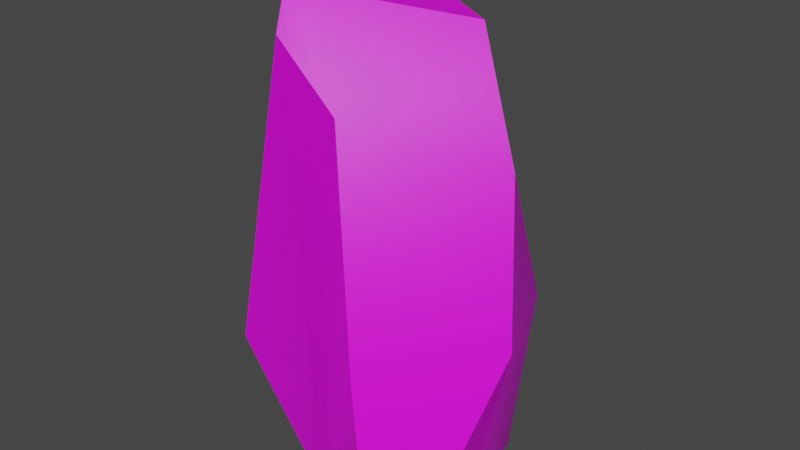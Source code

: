 # Source: BigRock_03.blend  (saved by Blender 5.1.30; exported with 4.5.12 LTS)
import bpy
from mathutils import Matrix  # noqa: F401  (used for matrix-valued properties, if any)

bpy.ops.wm.read_factory_settings(use_empty=True)
scene = bpy.context.scene
scene.name = 'Scene'

# ---- images (referenced by path relative to the original .blend; pixels are not part of the script)
import os
ASSET_DIR = os.environ.get("B2B_ASSET_DIR", "")  # directory of the original .blend (textures are referenced by path, not embedded)
HERE = os.path.dirname(os.path.abspath(__file__))  # packed textures are extracted next to this script under _unpacked/

def load_image(name, relpath, width, height, colorspace="sRGB"):
    """Load a texture the original file referenced (path relative to the .blend, or extracted next to this script)."""
    p = next((c for c in (os.path.join(HERE, relpath), os.path.join(ASSET_DIR, relpath)) if relpath and os.path.exists(c)), "")
    if p:
        img = bpy.data.images.load(p, check_existing=True)
        img.name = name
    else:  # same state as the original file: an image datablock whose file is absent (Cycles renders it pink)
        img = bpy.data.images.new(name, width, height)
        img.source = "FILE"
        img.filepath = "//" + (relpath or name)
    img.colorspace_settings.name = colorspace
    return img
img_rock_3_diffuse_texture_png = load_image('Rock_3_Diffuse_Texture.png', 'Rock_3_Diffuse_Texture.png', 1024, 1024, 'sRGB')

# ---- materials (node trees are filled in below, after node groups)
mat_rock_3 = bpy.data.materials.new('Rock_3')
mat_rock_3.use_backface_culling_lightprobe_volume = False

# ---- node groups
ng_x = bpy.data.node_groups.new('自動スムーズ', 'GeometryNodeTree')
_s = ng_x.interface.new_socket(name='ジオメトリ', in_out='OUTPUT', socket_type='NodeSocketGeometry')
_s = ng_x.interface.new_socket(name='ジオメトリ', in_out='INPUT', socket_type='NodeSocketGeometry')
_s = ng_x.interface.new_socket(name='角度', in_out='INPUT', socket_type='NodeSocketFloat')
_s.subtype = 'ANGLE'
_s.min_value = 0.0
_s.max_value = 3.142
ng_x.is_modifier = True
_N = ng_x.nodes; _L = ng_x.links
n0 = _N.new('NodeGroupOutput'); n0.name = 'グループ出力'; n0.location = (480, -100)
n1 = _N.new('NodeGroupInput'); n1.name = 'グループ入力'; n1.location = (-420, -300)
n2 = _N.new('NodeGroupInput'); n2.name = 'グループ入力.001'; n2.location = (-60, -100)
n3 = _N.new('GeometryNodeSetShadeSmooth'); n3.name = 'スムーズシェード設定'; n3.location = (120, -100)
n3.domain = 'EDGE'
n4 = _N.new('GeometryNodeSetShadeSmooth'); n4.name = 'スムーズシェード設定.001'; n4.location = (300, -100)
n5 = _N.new('GeometryNodeInputMeshEdgeAngle'); n5.name = '辺の角度'; n5.location = (-420, -220)
n6 = _N.new('GeometryNodeInputEdgeSmooth'); n6.name = '辺スムーズフラグ'; n6.location = (-60, -160)
n7 = _N.new('GeometryNodeInputShadeSmooth'); n7.name = '面スムーズフラグ'; n7.location = (-240, -340)
n8 = _N.new('FunctionNodeBooleanMath'); n8.name = 'ブール演算'; n8.location = (-60, -220)
n9 = _N.new('FunctionNodeCompare'); n9.name = '比較'; n9.location = (-240, -180)
n9.operation = 'LESS_EQUAL'
_L.new(n5.outputs[0], n9.inputs[0])
_L.new(n4.outputs[0], n0.inputs[0])
_L.new(n1.outputs[1], n9.inputs[1])
_L.new(n9.outputs[0], n8.inputs[0])
_L.new(n7.outputs[0], n8.inputs[1])
_L.new(n2.outputs[0], n3.inputs[0])
_L.new(n6.outputs[0], n3.inputs[1])
_L.new(n3.outputs[0], n4.inputs[0])
_L.new(n8.outputs[0], n3.inputs[2])
n0.is_active_output = True

# ---- material node trees
mat_rock_3.use_nodes = True; mat_rock_3.node_tree.nodes.clear()
_N = mat_rock_3.node_tree.nodes; _L = mat_rock_3.node_tree.links
n0 = _N.new('ShaderNodeBsdfPrincipled'); n0.name = 'Principled BSDF'; n0.location = (10, 300)
n0.distribution = 'GGX'
n0.subsurface_method = 'BURLEY'
n0.inputs[3].default_value = 1.45
n0.inputs[27].default_value = (0.0, 0.0, 0.0, 1.0)
n0.inputs[28].default_value = 1.0
n1 = _N.new('ShaderNodeOutputMaterial'); n1.name = 'Material Output'; n1.location = (300, 300)
n2 = _N.new('ShaderNodeTexImage'); n2.name = 'Image Texture'; n2.location = (-280, 280)
n2.image = img_rock_3_diffuse_texture_png
_L.new(n0.outputs[0], n1.inputs[0])
_L.new(n2.outputs[0], n0.inputs[0])
n1.is_active_output = True

# ---- world
world_world = bpy.data.worlds.new('World'); scene.world = world_world
world_world.use_nodes = True; world_world.node_tree.nodes.clear()
_N = world_world.node_tree.nodes; _L = world_world.node_tree.links
n0 = _N.new('ShaderNodeOutputWorld'); n0.name = 'World Output'; n0.location = (300, 300)
n1 = _N.new('ShaderNodeBackground'); n1.name = 'Background'; n1.location = (10, 300)
n1.inputs[0].default_value = (0.05088, 0.05088, 0.05088, 1.0)
_L.new(n1.outputs[0], n0.inputs[0])
n0.is_active_output = True
world_world.color = (0.05088, 0.05088, 0.05088)
world_world.use_sun_shadow = False
world_world.sun_shadow_jitter_overblur = 0.0

# ---- meshes
me_cube_035 = bpy.data.meshes.new('Cube.035')
me_cube_035.from_pydata([(0.7411, 1.613, 0.0), (1.51, 1.209, 2.581), (1.436, 0.7324, 0.0), (-1.706, -0.7437, 6.37), (-2.016, -1.179, 2.597), (-1.114, 0.09327, 7.373), (-0.8496, 1.615, 5.387), (-2.009, 0.3598, 2.301), (0.3966, 1.164, 5.71), (0.1596, 0.7808, 6.998), (-0.1219, -1.909, 0.0), (-1.896, -1.692, 1.867), (1.379, -1.501, 0.0), (1.89, -1.158, 0.0), (0.8853, -2.321, 2.437), (2.285, -0.6094, 2.736), (1.812, -1.565, 0.5791), (1.204, -2.487, 0.8045), (-1.729, 1.223, 1.402), (-0.9553, 2.268, 0.0), (-0.9788, 2.219, 0.7995), (-1.816, 0.001719, 0.3308), (-0.9168, -1.202, 0.0), (-2.047, -0.8291, 0.9587), (-1.501, 0.8847, 0.0), (-1.797, 0.881, 0.6595), (0.1445, -1.71, 5.972), (-0.7639, -1.272, 7.424), (-0.9677, -1.411, 7.414), (-0.7427, -1.808, 6.923), (0.9917, 0.298, 6.965), (2.024, -0.3626, 5.286), (1.065, 0.8009, 5.285), (-2.09, 2.363, 0.8268), (-1.999, 2.284, 0.0), (-2.489, 1.833, 1.147), (-2.584, 1.593, 0.8642), (-2.22, 1.722, 0.0), (-1.619, 1.879, 2.567), (-1.46, 2.124, 2.367), (-1.808, 2.003, 2.552), (-1.714, 2.248, 2.416)], [], [(10, 14, 26, 29), (0, 6, 8, 1), (2, 1, 32, 31, 15), (0, 1, 2), (5, 6, 7), (3, 5, 7, 4), (24, 19, 0, 2, 13, 12, 10, 22), (5, 9, 8, 6), (25, 21, 7, 18), (21, 23, 11, 4, 7), (12, 13, 16, 17), (5, 3, 28, 27), (16, 15, 14, 17), (26, 14, 15, 31), (6, 20, 18, 7), (11, 29, 28, 3, 4), (9, 30, 32, 8), (12, 17, 14, 10), (13, 2, 15, 16), (19, 20, 6, 0), (20, 19, 34, 33), (21, 22, 23), (24, 22, 21, 25), (10, 11, 23, 22), (26, 27, 28, 29), (30, 27, 26, 31), (9, 5, 27, 30), (34, 37, 36, 35, 33), (24, 25, 36, 37), (25, 18, 35, 36), (35, 18, 38, 40), (19, 24, 37, 34), (38, 39, 41, 40), (33, 35, 40, 41), (18, 20, 39, 38), (20, 33, 41, 39), (11, 10, 29), (1, 8, 32), (30, 31, 32)])
me_cube_035.polygons.foreach_set('use_smooth', [True] * 39)
_uv = me_cube_035.uv_layers.new(name='UVMap')
_uv.uv.foreach_set('vector', [0.8005, 0.009574, 0.855, 0.1981, 0.7651, 0.4045, 0.7091, 0.429, 0.5027, 0.2451, 0.1568, 0.3629, 0.1239, 0.2856, 0.3203, 0.2001, 0.4968, 0.1633, 0.3203, 0.2001, 0.1437, 0.2317, 0.1205, 0.1288, 0.2926, 0.06979, 0.5027, 0.2451, 0.3203, 0.2001, 0.4968, 0.1633, 0.0, 0.4126, 0.1568, 0.3629, 0.324, 0.5095, 0.6432, 0.4251, 0.6224, 0.5294, 0.5101, 0.1862, 0.6298, 0.2019, 0.6871, 0.833, 0.6153, 0.9033, 0.5287, 0.8162, 0.5101, 0.7428, 0.534, 0.6138, 0.575, 0.6066, 0.6788, 0.6227, 0.7084, 0.6882, 0.0, 0.4126, 0.03359, 0.3088, 0.1239, 0.2856, 0.1568, 0.3629, 0.4469, 0.4948, 0.4572, 0.5605, 0.324, 0.5095, 0.4001, 0.4603, 0.5608, 0.02332, 0.6127, 0.09373, 0.6617, 0.158, 0.6298, 0.2019, 0.5101, 0.1862, 0.9422, 0.01803, 1.0, 0.02316, 0.9671, 0.08164, 0.8861, 0.09478, 0.6224, 0.5294, 0.6432, 0.4251, 0.6949, 0.4481, 0.6997, 0.4615, 0.9671, 0.08164, 1.0, 0.2673, 0.855, 0.1981, 0.8861, 0.09478, 0.7651, 0.4045, 0.855, 0.1981, 1.0, 0.2673, 0.9291, 0.452, 0.1568, 0.3629, 0.4532, 0.3778, 0.4001, 0.4603, 0.324, 0.5095, 0.6617, 0.158, 0.7091, 0.429, 0.6949, 0.4481, 0.6432, 0.4251, 0.6298, 0.2019, 0.03359, 0.3088, 0.02148, 0.2403, 0.1437, 0.2317, 0.1239, 0.2856, 0.9422, 0.01803, 0.8861, 0.09478, 0.855, 0.1981, 0.8005, 0.009574, 0.4923, 0.02541, 0.4968, 0.1633, 0.2926, 0.06979, 0.4485, 0.0, 0.5101, 0.3743, 0.4532, 0.3778, 0.1568, 0.3629, 0.5027, 0.2451, 0.1276, 0.6561, 0.1862, 0.6558, 0.1844, 0.732, 0.1271, 0.7314, 0.5608, 0.02332, 0.7013, 0.0, 0.6127, 0.09373, 0.4975, 0.5028, 0.5101, 0.6558, 0.4572, 0.5605, 0.4469, 0.4948, 0.8005, 0.009574, 0.6617, 0.158, 0.6127, 0.09373, 0.7013, 0.0, 0.7651, 0.4045, 0.6997, 0.4615, 0.6949, 0.4481, 0.7091, 0.429, 0.805, 0.5741, 0.6997, 0.4615, 0.7651, 0.4045, 0.9291, 0.452, 0.7275, 0.6066, 0.6224, 0.5294, 0.6997, 0.4615, 0.805, 0.5741, 0.1844, 0.732, 0.1839, 0.7783, 0.1238, 0.7828, 0.1071, 0.7704, 0.1271, 0.7314, 0.1862, 0.8622, 0.1327, 0.8492, 0.1238, 0.7828, 0.1839, 0.7783, 0.1327, 0.8492, 0.07293, 0.8249, 0.1071, 0.7704, 0.1238, 0.7828, 0.1071, 0.7704, 0.07293, 0.8249, 0.0, 0.7578, 0.009454, 0.744, 0.6153, 0.9033, 0.6871, 0.833, 0.7084, 0.9044, 0.6792, 0.933, 0.2023, 0.6573, 0.2055, 0.681, 0.1862, 0.6798, 0.1873, 0.6599, 0.1271, 0.7314, 0.1071, 0.7704, 0.009454, 0.744, 0.0185, 0.7256, 0.2929, 0.6558, 0.2929, 0.7493, 0.2055, 0.681, 0.2023, 0.6573, 0.1276, 0.6561, 0.1271, 0.7314, 0.0185, 0.7256, 0.01825, 0.7053, 0.6617, 0.158, 0.8005, 0.009574, 0.7091, 0.429, 0.3203, 0.2001, 0.1239, 0.2856, 0.1437, 0.2317, 0.02148, 0.2403, 0.1205, 0.1288, 0.1437, 0.2317])
me_cube_035.materials.append(mat_rock_3)
me_cube_035.use_remesh_fix_poles = True
me_cube_035.use_remesh_preserve_attributes = False
me_cube_035.use_mirror_vertex_groups = False
me_cube_035.update()

# ---- objects
ob_rock_3 = bpy.data.objects.new('Rock_3', me_cube_035)

# ---- transforms, parenting, visibility, modifiers, constraints
ob_rock_3.location = (0.0, 0.0, 0.0)
ob_rock_3.scale = (1.5, 1.5, 1.5)
ob_rock_3.lineart.crease_threshold = 0.0
_m = ob_rock_3.modifiers.new('自動スムーズ', 'NODES')
_m.node_group = ng_x
_gi = [s.identifier for s in ng_x.interface.items_tree if s.item_type == 'SOCKET' and s.in_out == 'INPUT']
_m[_gi[1]] = 0.4224  # '角度'

# ---- collection membership
scene.collection.objects.link(ob_rock_3)

# ---- scene / render settings (as saved in the file)
scene.frame_start = 1; scene.frame_end = 250; scene.frame_set(1)
scene.render.engine = 'CYCLES'
scene.render.use_placeholder = True
scene.render.use_overwrite = False
scene.render.bake_bias = 0.0
scene.render.bake_samples = 0
scene.cycles.samples = 120
scene.cycles.sampling_pattern = 'TABULATED_SOBOL'
scene.cycles.use_adaptive_sampling = False
scene.cycles.use_light_tree = False
scene.cycles.max_bounces = 4
scene.cycles.diffuse_bounces = 1
scene.cycles.glossy_bounces = 1
scene.cycles.transmission_bounces = 4
scene.cycles.transparent_max_bounces = 4
scene.view_settings.view_transform = 'Filmic'
bpy.context.view_layer.update()

# ---- added for rendering (the .blend has no active camera and no usable light): camera, sun
cam_auto = bpy.data.cameras.new('AutoCamera')
cam_auto.lens = 50.0
cam_auto.sensor_width = 36.0
cam_auto.clip_end = 1000.0
ob_auto_camera = bpy.data.objects.new('AutoCamera', cam_auto)
scene.collection.objects.link(ob_auto_camera)
ob_auto_camera.location = (13.8158, -16.9411, 16.8002)
ob_auto_camera.rotation_euler = (1.09748, -7.21219e-08, 0.694738)
scene.camera = ob_auto_camera
light_auto_sun = bpy.data.lights.new('AutoSun', 'SUN')
light_auto_sun.energy = 3.0
light_auto_sun.angle = 0.0523599
ob_auto_sun = bpy.data.objects.new('AutoSun', light_auto_sun)
scene.collection.objects.link(ob_auto_sun)
ob_auto_sun.rotation_euler = (0.872665, 0.174533, 0.523599)
bpy.context.view_layer.update()
